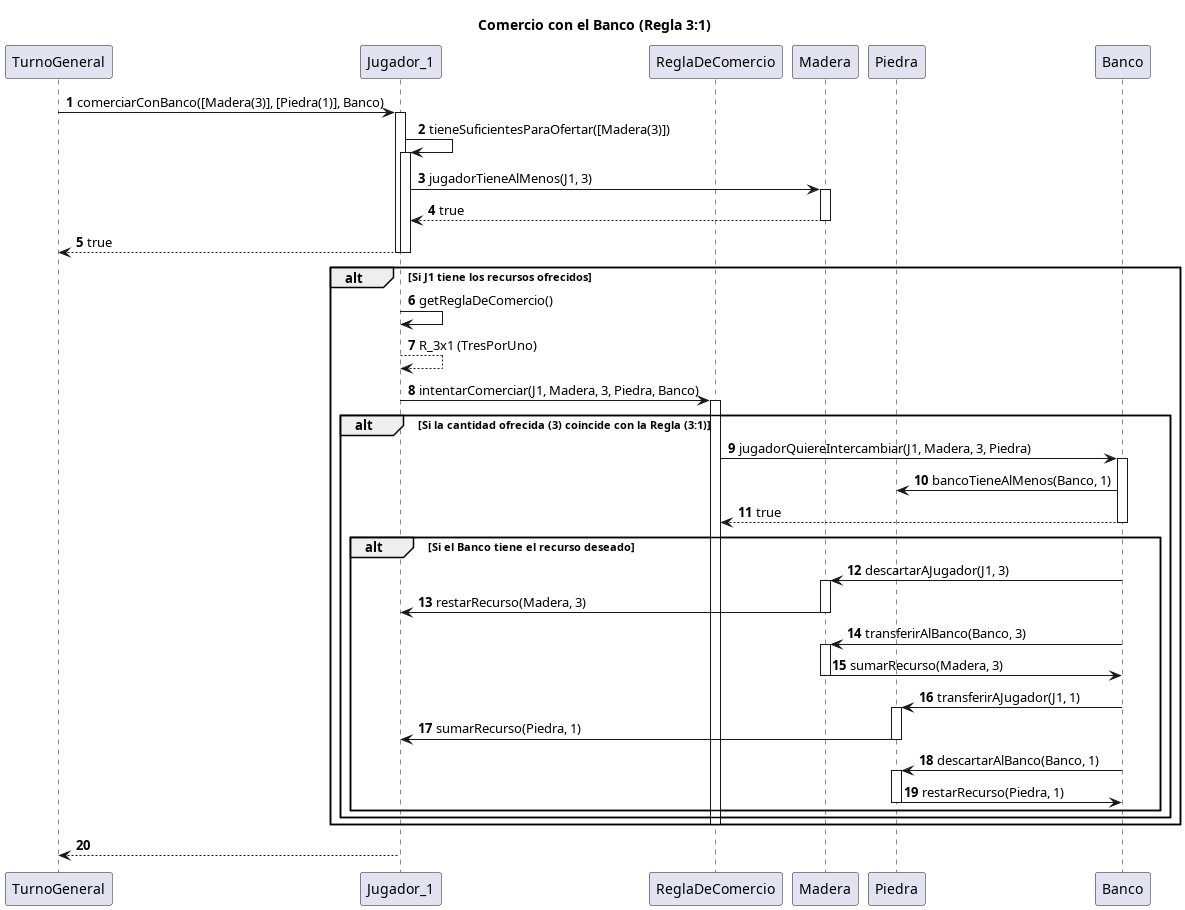

The diagram above was rendered by PlantUML. Its source (embedded in the PNG):
@startuml
title Comercio con el Banco (Regla 3:1)

autonumber

participant TurnoGeneral as TG
participant Jugador_1 as J1
participant ReglaDeComercio as R_3x1
participant Madera as M_clase
participant Piedra as P_clase
participant Banco

TG -> J1: comerciarConBanco([Madera(3)], [Piedra(1)], Banco)
activate J1

J1 -> J1: tieneSuficientesParaOfertar([Madera(3)])
activate J1
J1 -> M_clase: jugadorTieneAlMenos(J1, 3)
activate M_clase
return true
deactivate M_clase
return true
deactivate J1

alt Si J1 tiene los recursos ofrecidos

    J1 -> J1: getReglaDeComercio()
    return R_3x1 (TresPorUno)

    J1 -> R_3x1: intentarComerciar(J1, Madera, 3, Piedra, Banco)
    activate R_3x1
    
    alt Si la cantidad ofrecida (3) coincide con la Regla (3:1)
        R_3x1 -> Banco: jugadorQuiereIntercambiar(J1, Madera, 3, Piedra)
        activate Banco
                
        Banco -> P_clase: bancoTieneAlMenos(Banco, 1)
        return true

        alt Si el Banco tiene el recurso deseado
            
            Banco -> M_clase: descartarAJugador(J1, 3)
            activate M_clase
            M_clase -> J1: restarRecurso(Madera, 3)
            deactivate M_clase
            
            Banco -> M_clase: transferirAlBanco(Banco, 3)
            activate M_clase
            M_clase -> Banco: sumarRecurso(Madera, 3)
            deactivate M_clase

            Banco -> P_clase: transferirAJugador(J1, 1)
            activate P_clase
            P_clase -> J1: sumarRecurso(Piedra, 1)
            deactivate P_clase
            
            Banco -> P_clase: descartarAlBanco(Banco, 1)
            activate P_clase
            P_clase -> Banco: restarRecurso(Piedra, 1)
            deactivate P_clase

        end
        deactivate Banco
    end
    deactivate R_3x1

end

deactivate J1
TG <-- J1
@enduml